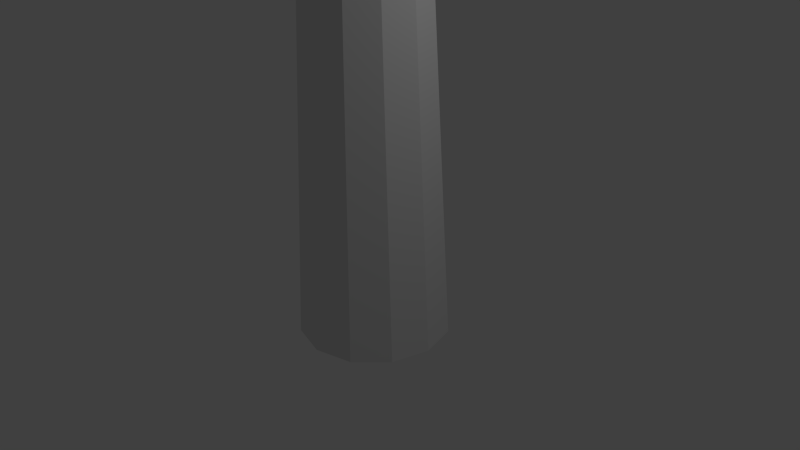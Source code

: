 # Source: lighthouse.blend  (saved by Blender 2.75.0; exported with 4.5.12 LTS)
import bpy
from mathutils import Matrix  # noqa: F401  (used for matrix-valued properties, if any)

bpy.ops.wm.read_factory_settings(use_empty=True)
scene = bpy.context.scene
scene.name = 'Scene'

# ---- collections
col_collection_1 = bpy.data.collections.new('Collection 1'); scene.collection.children.link(col_collection_1)

# ---- world
world_world = bpy.data.worlds.new('World'); scene.world = world_world
world_world.color = (0.05088, 0.05088, 0.05088)
world_world.use_sun_shadow = False
world_world.sun_shadow_jitter_overblur = 0.0
world_world.cycles.sampling_method = 'MANUAL'
world_world.cycles.sample_map_resolution = 256

# ---- cameras
cam_camera = bpy.data.cameras.new('Camera')
cam_camera.clip_end = 100.0
cam_camera.lens = 35.0
cam_camera.sensor_width = 32.0
cam_camera.sensor_height = 18.0
cam_camera.ortho_scale = 7.314
cam_camera.dof.focus_distance = 0.0
cam_camera.dof.aperture_fstop = 128.0

# ---- lights
light_lamp = bpy.data.lights.new('Lamp', 'POINT')
light_lamp.transmission_factor = 0.0
light_lamp.cutoff_distance = 30.0
light_lamp.energy = 100.0
light_lamp.shadow_buffer_clip_start = 1.001
light_lamp.shadow_soft_size = 0.1
light_lamp.shadow_maximum_resolution = 0.006
light_lamp.use_absolute_resolution = True
light_lamp.cycles.use_multiple_importance_sampling = False

# ---- meshes
me_cylinder = bpy.data.meshes.new('Cylinder')
me_cylinder.from_pydata([(0.0, 1.0, -1.0), (-2.937e-09, 0.7044, 5.136), (0.5, 0.866, -1.0), (0.3522, 0.61, 5.136), (0.866, 0.5, -1.0), (0.61, 0.3522, 5.136), (1.0, -4.371e-08, -1.0), (0.7044, -7.19e-08, 5.136), (0.866, -0.5, -1.0), (0.61, -0.3522, 5.136), (0.5, -0.866, -1.0), (0.3522, -0.61, 5.136), (1.51e-07, -1.0, -1.0), (1.034e-07, -0.7044, 5.136), (-0.5, -0.866, -1.0), (-0.3522, -0.61, 5.136), (-0.866, -0.5, -1.0), (-0.61, -0.3522, 5.136), (-1.0, -4.649e-07, -1.0), (-0.7044, -3.686e-07, 5.136), (-0.866, 0.5, -1.0), (-0.61, 0.3522, 5.136), (-0.5, 0.866, -1.0), (-0.3522, 0.61, 5.136), (-3.975e-10, 0.96, -0.1694), (0.48, 0.8314, -0.1694), (0.8314, 0.48, -0.1694), (0.96, -4.753e-08, -0.1694), (0.8314, -0.48, -0.1694), (0.48, -0.8314, -0.1694), (1.446e-07, -0.96, -0.1694), (-0.48, -0.8314, -0.1694), (-0.8314, -0.48, -0.1694), (-0.96, -4.519e-07, -0.1694), (-0.8314, 0.48, -0.1694), (-0.48, 0.8314, -0.1694), (0.0, 1.0, -1.0), (0.5, 0.866, -1.0), (0.48, 0.8314, -0.1694), (0.866, 0.5, -1.0), (0.8314, 0.48, -0.1694), (1.0, -4.371e-08, -1.0), (0.96, -4.753e-08, -0.1694), (0.866, -0.5, -1.0), (0.8314, -0.48, -0.1694), (0.5, -0.866, -1.0), (0.48, -0.8314, -0.1694), (1.51e-07, -1.0, -1.0), (1.446e-07, -0.96, -0.1694), (-0.5, -0.866, -1.0), (-0.48, -0.8314, -0.1694), (-0.866, -0.5, -1.0), (-0.8314, -0.48, -0.1694), (-1.0, -4.649e-07, -1.0), (-0.96, -4.519e-07, -0.1694), (-0.866, 0.5, -1.0), (-0.8314, 0.48, -0.1694), (-0.5, 0.866, -1.0), (-0.48, 0.8314, -0.1694), (-3.975e-10, 0.96, -0.1694), (0.0, 1.0, -1.0), (0.5, 0.866, -1.0), (0.48, 0.8314, -0.1694), (0.866, 0.5, -1.0), (0.8314, 0.48, -0.1694), (1.0, -4.371e-08, -1.0), (0.96, -4.753e-08, -0.1694), (0.866, -0.5, -1.0), (0.8314, -0.48, -0.1694), (0.5, -0.866, -1.0), (0.48, -0.8314, -0.1694), (1.51e-07, -1.0, -1.0), (1.446e-07, -0.96, -0.1694), (-0.5, -0.866, -1.0), (-0.48, -0.8314, -0.1694), (-0.866, -0.5, -1.0), (-0.8314, -0.48, -0.1694), (-1.0, -4.649e-07, -1.0), (-0.96, -4.519e-07, -0.1694), (-0.866, 0.5, -1.0), (-0.8314, 0.48, -0.1694), (-0.5, 0.866, -1.0), (-0.48, 0.8314, -0.1694), (-3.975e-10, 0.96, -0.1694), (0.0, 1.0, -1.0), (0.5, 0.866, -1.0), (0.48, 0.8314, -0.1694), (0.866, 0.5, -1.0), (0.8314, 0.48, -0.1694), (1.0, -4.371e-08, -1.0), (0.96, -4.753e-08, -0.1694), (0.866, -0.5, -1.0), (0.8314, -0.48, -0.1694), (0.5, -0.866, -1.0), (0.48, -0.8314, -0.1694), (1.51e-07, -1.0, -1.0), (1.446e-07, -0.96, -0.1694), (-0.5, -0.866, -1.0), (-0.48, -0.8314, -0.1694), (-0.866, -0.5, -1.0), (-0.8314, -0.48, -0.1694), (-1.0, -4.649e-07, -1.0), (-0.96, -4.519e-07, -0.1694), (-0.866, 0.5, -1.0), (-0.8314, 0.48, -0.1694), (-0.5, 0.866, -1.0), (-0.48, 0.8314, -0.1694), (-3.975e-10, 0.96, -0.1694), (0.2444, 0.4232, 5.136), (-1.04e-08, 0.4887, 5.136), (0.4232, 0.2444, 5.136), (0.4887, -9.703e-08, 5.136), (0.4232, -0.2444, 5.136), (0.2444, -0.4232, 5.136), (6.339e-08, -0.4887, 5.136), (-0.2444, -0.4232, 5.136), (-0.4232, -0.2444, 5.136), (-0.4887, -3.029e-07, 5.136), (-0.4232, 0.2444, 5.136), (-0.2444, 0.4232, 5.136), (0.2444, 0.4232, 5.883), (-1.346e-07, 0.4887, 5.883), (0.4232, 0.2444, 5.883), (0.4887, -9.703e-08, 5.883), (0.4232, -0.2444, 5.883), (0.2444, -0.4232, 5.883), (-6.082e-08, -0.4887, 5.883), (-0.2444, -0.4232, 5.883), (-0.4232, -0.2444, 5.883), (-0.4887, -3.029e-07, 5.883), (-0.4232, 0.2444, 5.883), (-0.2444, 0.4232, 5.883), (0.05569, 0.09646, 6.42), (-6.397e-08, 0.1114, 6.42), (0.09646, 0.05569, 6.42), (0.1114, -1.333e-07, 6.42), (0.09646, -0.05569, 6.42), (0.05569, -0.09646, 6.42), (-4.715e-08, -0.1114, 6.42), (-0.05569, -0.09646, 6.42), (-0.09646, -0.05569, 6.42), (-0.1114, -1.802e-07, 6.42), (-0.09646, 0.05569, 6.42), (-0.05569, 0.09646, 6.42)], [], [(24, 1, 3, 25), (25, 3, 5, 26), (26, 5, 7, 27), (27, 7, 9, 28), (28, 9, 11, 29), (29, 11, 13, 30), (30, 13, 15, 31), (31, 15, 17, 32), (32, 17, 19, 33), (33, 19, 21, 34), (23, 21, 118, 119), (35, 23, 1, 24), (34, 21, 23, 35), (0, 2, 4, 6, 8, 10, 12, 14, 16, 18, 20, 22), (2, 0, 36, 37), (16, 14, 49, 51), (24, 25, 38, 59), (6, 4, 39, 41), (32, 33, 54, 52), (25, 26, 40, 38), (20, 18, 53, 55), (10, 8, 43, 45), (33, 34, 56, 54), (26, 27, 42, 40), (35, 24, 59, 58), (0, 22, 57, 36), (36, 57, 81, 60), (48, 50, 74, 72), (51, 49, 73, 75), (43, 41, 65, 67), (50, 52, 76, 74), (59, 38, 62, 83), (57, 55, 79, 81), (52, 54, 78, 76), (49, 47, 71, 73), (38, 40, 64, 62), (41, 39, 63, 65), (54, 56, 80, 78), (31, 32, 52, 50), (30, 31, 50, 48), (12, 10, 45, 47), (22, 20, 55, 57), (29, 30, 48, 46), (8, 6, 41, 43), (18, 16, 51, 53), (28, 29, 46, 44), (34, 35, 58, 56), (4, 2, 37, 39), (27, 28, 44, 42), (14, 12, 47, 49), (64, 66, 90, 88), (79, 77, 101, 103), (82, 83, 107, 106), (71, 69, 93, 95), (66, 68, 92, 90), (63, 61, 85, 87), (80, 82, 106, 104), (68, 70, 94, 92), (77, 75, 99, 101), (69, 67, 91, 93), (70, 72, 96, 94), (61, 60, 84, 85), (37, 36, 60, 61), (46, 48, 72, 70), (45, 43, 67, 69), (53, 51, 75, 77), (44, 46, 70, 68), (56, 58, 82, 80), (39, 37, 61, 63), (42, 44, 68, 66), (47, 45, 69, 71), (58, 59, 83, 82), (55, 53, 77, 79), (40, 42, 66, 64), (103, 104, 106, 105), (105, 106, 107, 84), (101, 102, 104, 103), (99, 100, 102, 101), (97, 98, 100, 99), (95, 96, 98, 97), (93, 94, 96, 95), (91, 92, 94, 93), (89, 90, 92, 91), (87, 88, 90, 89), (85, 86, 88, 87), (84, 107, 86, 85), (78, 80, 104, 102), (65, 63, 87, 89), (62, 64, 88, 86), (73, 71, 95, 97), (76, 78, 102, 100), (81, 79, 103, 105), (83, 62, 86, 107), (74, 76, 100, 98), (67, 65, 89, 91), (75, 73, 97, 99), (72, 74, 98, 96), (60, 81, 105, 84), (114, 113, 125, 126), (5, 3, 108, 110), (21, 19, 117, 118), (19, 17, 116, 117), (17, 15, 115, 116), (15, 13, 114, 115), (13, 11, 113, 114), (11, 9, 112, 113), (9, 7, 111, 112), (1, 23, 119, 109), (3, 1, 109, 108), (7, 5, 110, 111), (129, 128, 140, 141), (111, 110, 122, 123), (118, 117, 129, 130), (115, 114, 126, 127), (112, 111, 123, 124), (119, 118, 130, 131), (108, 109, 121, 120), (116, 115, 127, 128), (113, 112, 124, 125), (109, 119, 131, 121), (110, 108, 120, 122), (117, 116, 128, 129), (132, 133, 143, 142, 141, 140, 139, 138, 137, 136, 135, 134), (126, 125, 137, 138), (123, 122, 134, 135), (130, 129, 141, 142), (127, 126, 138, 139), (124, 123, 135, 136), (131, 130, 142, 143), (120, 121, 133, 132), (128, 127, 139, 140), (125, 124, 136, 137), (121, 131, 143, 133), (122, 120, 132, 134)])
me_cylinder.use_remesh_preserve_volume = False
me_cylinder.use_remesh_preserve_attributes = False
me_cylinder.use_mirror_vertex_groups = False
me_cylinder.update()

# ---- objects
ob_cylinder = bpy.data.objects.new('Cylinder', me_cylinder)
ob_lamp = bpy.data.objects.new('Lamp', light_lamp)
ob_camera = bpy.data.objects.new('Camera', cam_camera)

# ---- transforms, parenting, visibility, modifiers, constraints
ob_cylinder.location = (0.0, 0.0, 0.0)
ob_cylinder.lineart.crease_threshold = 0.0
ob_lamp.location = (4.076, 1.005, 5.904)
ob_lamp.rotation_euler = (0.6503, 0.05522, 1.866)
ob_lamp.lock_rotations_4d = False
ob_lamp.empty_display_type = 'ARROWS'
ob_lamp.color = (0.0, 0.0, 0.0, 0.0)
ob_lamp.lineart.crease_threshold = 0.0
ob_camera.location = (7.481, -6.508, 5.344)
ob_camera.rotation_euler = (1.109, 0.01082, 0.8149)
ob_camera.lock_rotations_4d = False
ob_camera.empty_display_type = 'ARROWS'
ob_camera.color = (0.0, 0.0, 0.0, 0.0)
ob_camera.display_type = 'WIRE'
ob_camera.lineart.crease_threshold = 0.0

# ---- collection membership
col_collection_1.objects.link(ob_cylinder)
col_collection_1.objects.link(ob_lamp)
col_collection_1.objects.link(ob_camera)

# ---- scene / render settings (as saved in the file)
scene.camera = ob_camera
scene.frame_start = 1; scene.frame_end = 250; scene.frame_set(1)
scene.render.engine = 'BLENDER_EEVEE_NEXT'
scene.render.resolution_percentage = 50
scene.render.dither_intensity = 0.0
scene.cycles.use_denoising = False
scene.cycles.samples = 10
scene.cycles.sampling_pattern = 'TABULATED_SOBOL'
scene.cycles.light_sampling_threshold = 0.0
scene.cycles.use_adaptive_sampling = False
scene.cycles.use_light_tree = False
scene.cycles.blur_glossy = 0.0
scene.cycles.pixel_filter_type = 'GAUSSIAN'
scene.cycles.sample_clamp_indirect = 0.0
scene.view_settings.view_transform = 'Standard'
bpy.context.view_layer.update()
